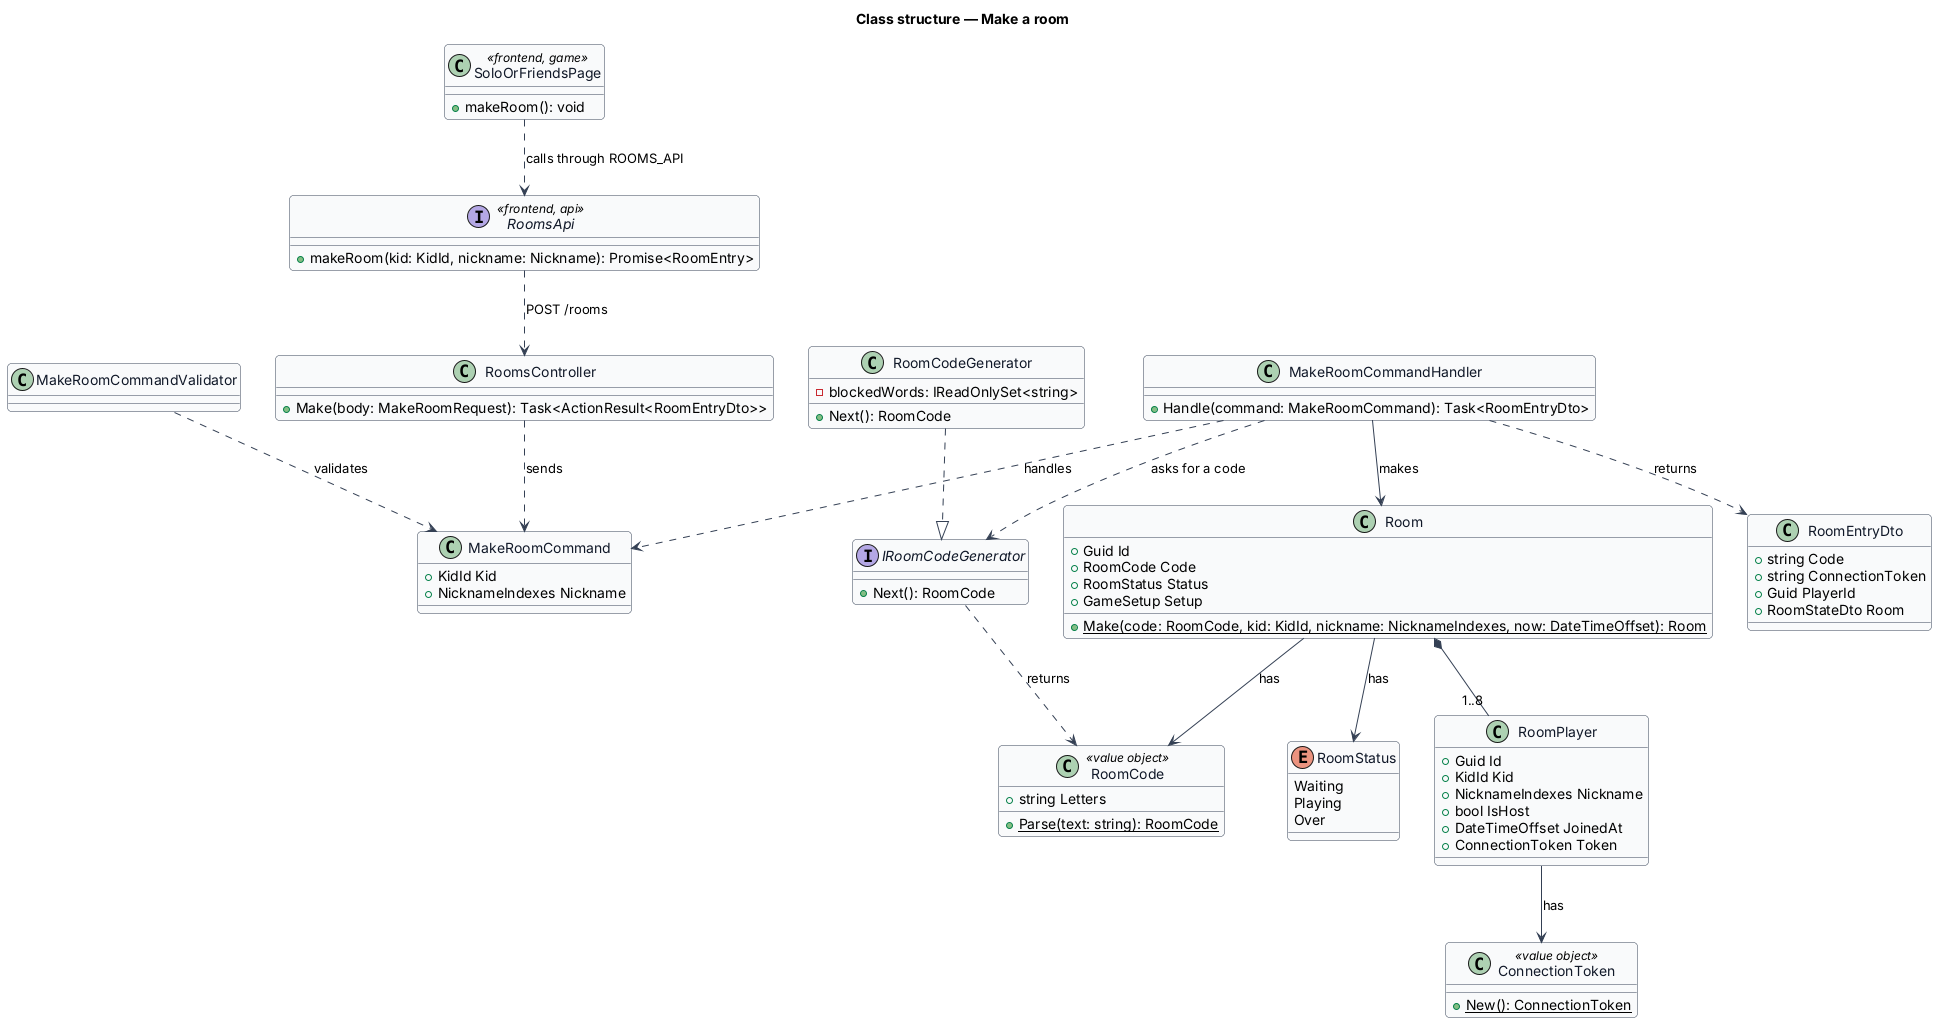

The diagram above was rendered by PlantUML. Its source (embedded in the PNG):
@startuml
' --- shared skin header ---
skinparam backgroundColor #FFFFFF
skinparam shadowing false
skinparam roundcorner 8
skinparam defaultFontName Arial
skinparam ArrowColor #344054
skinparam class {
  BorderColor #344054
  FontColor #101828
  BackgroundColor #F9FAFB
}
' --------------------------
title Class structure — Make a room

class RoomsController {
  +Make(body: MakeRoomRequest): Task<ActionResult<RoomEntryDto>>
}
class MakeRoomCommand {
  +KidId Kid
  +NicknameIndexes Nickname
}
class MakeRoomCommandValidator
class MakeRoomCommandHandler {
  +Handle(command: MakeRoomCommand): Task<RoomEntryDto>
}
interface IRoomCodeGenerator {
  +Next(): RoomCode
}
class RoomCodeGenerator {
  -blockedWords: IReadOnlySet<string>
  +Next(): RoomCode
}
class RoomCode <<value object>> {
  +string Letters
  +{static} Parse(text: string): RoomCode
}
class Room {
  +Guid Id
  +RoomCode Code
  +RoomStatus Status
  +GameSetup Setup
  +{static} Make(code: RoomCode, kid: KidId, nickname: NicknameIndexes, now: DateTimeOffset): Room
}
class RoomPlayer {
  +Guid Id
  +KidId Kid
  +NicknameIndexes Nickname
  +bool IsHost
  +DateTimeOffset JoinedAt
  +ConnectionToken Token
}
class ConnectionToken <<value object>> {
  +{static} New(): ConnectionToken
}
enum RoomStatus {
  Waiting
  Playing
  Over
}
class RoomEntryDto {
  +string Code
  +string ConnectionToken
  +Guid PlayerId
  +RoomStateDto Room
}
interface RoomsApi <<frontend, api>> {
  +makeRoom(kid: KidId, nickname: Nickname): Promise<RoomEntry>
}
class SoloOrFriendsPage <<frontend, game>> {
  +makeRoom(): void
}

SoloOrFriendsPage ..> RoomsApi : calls through ROOMS_API
RoomsApi ..> RoomsController : POST /rooms
RoomsController ..> MakeRoomCommand : sends
MakeRoomCommandValidator ..> MakeRoomCommand : validates
MakeRoomCommandHandler ..> MakeRoomCommand : handles
MakeRoomCommandHandler ..> IRoomCodeGenerator : asks for a code
RoomCodeGenerator ..|> IRoomCodeGenerator
IRoomCodeGenerator ..> RoomCode : returns
MakeRoomCommandHandler --> Room : makes
MakeRoomCommandHandler ..> RoomEntryDto : returns
Room *-- "1..8" RoomPlayer
Room --> RoomCode : has
Room --> RoomStatus : has
RoomPlayer --> ConnectionToken : has
@enduml